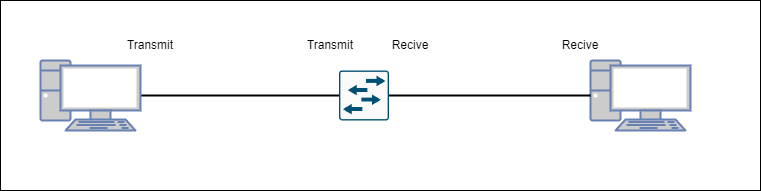

The diagram above was exported from draw.io. Its source (the exported page's mxGraphModel, read from the mxfile embedded in the PNG):
<mxGraphModel dx="1050" dy="590" grid="1" gridSize="10" guides="1" tooltips="1" connect="1" arrows="1" fold="1" page="1" pageScale="1" pageWidth="827" pageHeight="1169" math="0" shadow="0">
  <root>
    <mxCell id="0" />
    <mxCell id="1" parent="0" />
    <mxCell id="jfNXRyRogrwaFpc2R-7K-27" value="" style="rounded=0;whiteSpace=wrap;html=1;" vertex="1" parent="1">
      <mxGeometry x="50" y="20" width="760" height="190" as="geometry" />
    </mxCell>
    <mxCell id="jfNXRyRogrwaFpc2R-7K-21" style="edgeStyle=orthogonalEdgeStyle;rounded=0;orthogonalLoop=1;jettySize=auto;html=1;entryX=0;entryY=0.5;entryDx=0;entryDy=0;entryPerimeter=0;endArrow=none;endFill=0;strokeWidth=2;" edge="1" parent="1" source="jfNXRyRogrwaFpc2R-7K-1" target="jfNXRyRogrwaFpc2R-7K-20">
      <mxGeometry relative="1" as="geometry" />
    </mxCell>
    <mxCell id="jfNXRyRogrwaFpc2R-7K-1" value="" style="fontColor=#0066CC;verticalAlign=top;verticalLabelPosition=bottom;labelPosition=center;align=center;html=1;outlineConnect=0;fillColor=#CCCCCC;strokeColor=#6881B3;gradientColor=none;gradientDirection=north;strokeWidth=2;shape=mxgraph.networks.pc;" vertex="1" parent="1">
      <mxGeometry x="90" y="80" width="100" height="70" as="geometry" />
    </mxCell>
    <mxCell id="jfNXRyRogrwaFpc2R-7K-2" value="" style="fontColor=#0066CC;verticalAlign=top;verticalLabelPosition=bottom;labelPosition=center;align=center;html=1;outlineConnect=0;fillColor=#CCCCCC;strokeColor=#6881B3;gradientColor=none;gradientDirection=north;strokeWidth=2;shape=mxgraph.networks.pc;" vertex="1" parent="1">
      <mxGeometry x="640" y="80" width="100" height="70" as="geometry" />
    </mxCell>
    <mxCell id="jfNXRyRogrwaFpc2R-7K-22" style="edgeStyle=orthogonalEdgeStyle;rounded=0;orthogonalLoop=1;jettySize=auto;html=1;entryX=0;entryY=0.5;entryDx=0;entryDy=0;entryPerimeter=0;endArrow=none;endFill=0;strokeWidth=2;" edge="1" parent="1" source="jfNXRyRogrwaFpc2R-7K-20" target="jfNXRyRogrwaFpc2R-7K-2">
      <mxGeometry relative="1" as="geometry" />
    </mxCell>
    <mxCell id="jfNXRyRogrwaFpc2R-7K-20" value="" style="sketch=0;points=[[0.015,0.015,0],[0.985,0.015,0],[0.985,0.985,0],[0.015,0.985,0],[0.25,0,0],[0.5,0,0],[0.75,0,0],[1,0.25,0],[1,0.5,0],[1,0.75,0],[0.75,1,0],[0.5,1,0],[0.25,1,0],[0,0.75,0],[0,0.5,0],[0,0.25,0]];verticalLabelPosition=bottom;html=1;verticalAlign=top;aspect=fixed;align=center;pointerEvents=1;shape=mxgraph.cisco19.rect;prIcon=l2_switch;fillColor=#FAFAFA;strokeColor=#005073;" vertex="1" parent="1">
      <mxGeometry x="388.5" y="90" width="50" height="50" as="geometry" />
    </mxCell>
    <mxCell id="jfNXRyRogrwaFpc2R-7K-23" value="Transmit" style="text;html=1;strokeColor=none;fillColor=none;align=center;verticalAlign=middle;whiteSpace=wrap;rounded=0;" vertex="1" parent="1">
      <mxGeometry x="170" y="50" width="60" height="30" as="geometry" />
    </mxCell>
    <mxCell id="jfNXRyRogrwaFpc2R-7K-24" value="Transmit" style="text;html=1;strokeColor=none;fillColor=none;align=center;verticalAlign=middle;whiteSpace=wrap;rounded=0;" vertex="1" parent="1">
      <mxGeometry x="350" y="50" width="60" height="30" as="geometry" />
    </mxCell>
    <mxCell id="jfNXRyRogrwaFpc2R-7K-25" value="Recive" style="text;html=1;strokeColor=none;fillColor=none;align=center;verticalAlign=middle;whiteSpace=wrap;rounded=0;" vertex="1" parent="1">
      <mxGeometry x="430" y="50" width="60" height="30" as="geometry" />
    </mxCell>
    <mxCell id="jfNXRyRogrwaFpc2R-7K-26" value="Recive" style="text;html=1;strokeColor=none;fillColor=none;align=center;verticalAlign=middle;whiteSpace=wrap;rounded=0;" vertex="1" parent="1">
      <mxGeometry x="600" y="50" width="60" height="30" as="geometry" />
    </mxCell>
  </root>
</mxGraphModel>